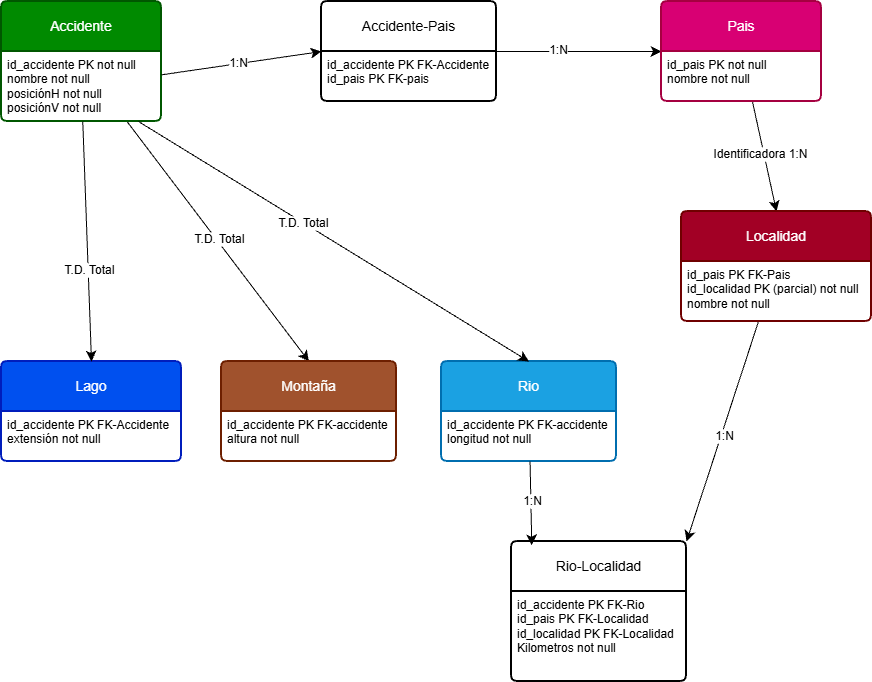

The diagram above was exported from draw.io. Its source (the exported page's mxGraphModel, read from the mxfile embedded in the PNG):
<mxGraphModel dx="1206" dy="880" grid="1" gridSize="10" guides="1" tooltips="1" connect="1" arrows="1" fold="1" page="1" pageScale="1" pageWidth="850" pageHeight="1100" math="0" shadow="0" extFonts="Permanent Marker^https://fonts.googleapis.com/css?family=Permanent+Marker">
  <root>
    <mxCell id="0" />
    <mxCell id="1" parent="0" />
    <mxCell id="f5Y1Wu1sMOw8yf4TocOP-21" edge="1" parent="1" source="f5Y1Wu1sMOw8yf4TocOP-1" style="edgeStyle=none;curved=1;rounded=0;curveGeometry=1;orthogonalLoop=1;jettySize=auto;html=1;entryX=0.5;entryY=0;entryDx=0;entryDy=0;fontSize=12;defaultLabelBackgroundColor=page;startSize=8;endSize=8;" target="f5Y1Wu1sMOw8yf4TocOP-13">
      <mxGeometry relative="1" as="geometry" />
    </mxCell>
    <mxCell id="f5Y1Wu1sMOw8yf4TocOP-29" connectable="0" parent="f5Y1Wu1sMOw8yf4TocOP-21" style="edgeLabel;html=1;align=center;verticalAlign=middle;resizable=0;points=[];inheritText=1;fontSize=12;defaultLabelBackgroundColor=page;" value="T.D. Total" vertex="1">
      <mxGeometry relative="1" x="-0.0122" y="2" as="geometry">
        <mxPoint as="offset" />
      </mxGeometry>
    </mxCell>
    <mxCell id="f5Y1Wu1sMOw8yf4TocOP-1" parent="1" style="swimlane;childLayout=stackLayout;horizontal=1;startSize=50;horizontalStack=0;rounded=1;fontSize=14;fontStyle=0;strokeWidth=2;resizeParent=0;resizeLast=1;shadow=0;dashed=0;align=center;arcSize=4;whiteSpace=wrap;html=1;fillColor=#008a00;fontColor=#ffffff;strokeColor=#005700;" value="Accidente" vertex="1">
      <mxGeometry height="120" width="160" x="90" y="120" as="geometry" />
    </mxCell>
    <mxCell id="f5Y1Wu1sMOw8yf4TocOP-2" parent="f5Y1Wu1sMOw8yf4TocOP-1" style="align=left;strokeColor=none;fillColor=none;spacingLeft=4;spacingRight=4;fontSize=12;verticalAlign=top;rotatable=0;part=1;html=1;whiteSpace=wrap;" value="&lt;span style=&quot;color: light-dark(rgb(0, 0, 0), rgb(102, 255, 102));&quot;&gt;id_accidente PK not null&lt;/span&gt;&lt;div&gt;nombre not null&lt;/div&gt;&lt;div&gt;posiciónH&amp;nbsp;&lt;span style=&quot;background-color: transparent; color: light-dark(#000000, var(--ge-light-color, #ffffff));&quot;&gt;not null&lt;/span&gt;&lt;/div&gt;&lt;div&gt;posiciónV&amp;nbsp;&lt;span style=&quot;background-color: transparent; color: light-dark(#000000, var(--ge-light-color, #ffffff));&quot;&gt;not null&lt;/span&gt;&lt;/div&gt;" vertex="1">
      <mxGeometry height="70" width="160" y="50" as="geometry" />
    </mxCell>
    <mxCell id="f5Y1Wu1sMOw8yf4TocOP-24" edge="1" parent="1" source="f5Y1Wu1sMOw8yf4TocOP-3" style="edgeStyle=none;curved=1;rounded=0;curveGeometry=1;orthogonalLoop=1;jettySize=auto;html=1;entryX=0;entryY=0.5;entryDx=0;entryDy=0;fontSize=12;defaultLabelBackgroundColor=page;startSize=8;endSize=8;" target="f5Y1Wu1sMOw8yf4TocOP-5">
      <mxGeometry relative="1" as="geometry">
        <Array as="points" />
      </mxGeometry>
    </mxCell>
    <mxCell id="f5Y1Wu1sMOw8yf4TocOP-32" connectable="0" parent="f5Y1Wu1sMOw8yf4TocOP-24" style="edgeLabel;html=1;align=center;verticalAlign=middle;resizable=0;points=[];inheritText=1;fontSize=12;defaultLabelBackgroundColor=page;" value="1:N" vertex="1">
      <mxGeometry relative="1" x="-0.2552" y="2" as="geometry">
        <mxPoint as="offset" />
      </mxGeometry>
    </mxCell>
    <mxCell id="f5Y1Wu1sMOw8yf4TocOP-3" parent="1" style="swimlane;childLayout=stackLayout;horizontal=1;startSize=50;horizontalStack=0;rounded=1;fontSize=14;fontStyle=0;strokeWidth=2;resizeParent=0;resizeLast=1;shadow=0;dashed=0;align=center;arcSize=4;whiteSpace=wrap;html=1;" value="Accidente-Pais" vertex="1">
      <mxGeometry height="100" width="175" x="410" y="120" as="geometry" />
    </mxCell>
    <mxCell id="f5Y1Wu1sMOw8yf4TocOP-4" parent="f5Y1Wu1sMOw8yf4TocOP-3" style="align=left;strokeColor=none;fillColor=none;spacingLeft=4;spacingRight=4;fontSize=12;verticalAlign=top;rotatable=0;part=1;html=1;whiteSpace=wrap;" value="&lt;span style=&quot;color: light-dark(rgb(0, 0, 0), rgb(102, 255, 102));&quot;&gt;id_accidente PK FK-Accidente&lt;/span&gt;&lt;div&gt;&lt;span style=&quot;color: light-dark(rgb(0, 0, 0), rgb(255, 153, 255));&quot;&gt;id_pais PK FK-pais&lt;/span&gt;&lt;/div&gt;" vertex="1">
      <mxGeometry height="50" width="175" y="50" as="geometry" />
    </mxCell>
    <mxCell id="f5Y1Wu1sMOw8yf4TocOP-25" edge="1" parent="1" source="f5Y1Wu1sMOw8yf4TocOP-5" style="edgeStyle=none;curved=1;rounded=0;curveGeometry=1;orthogonalLoop=1;jettySize=auto;html=1;entryX=0.5;entryY=0;entryDx=0;entryDy=0;fontSize=12;defaultLabelBackgroundColor=page;startSize=8;endSize=8;" target="f5Y1Wu1sMOw8yf4TocOP-15">
      <mxGeometry relative="1" as="geometry" />
    </mxCell>
    <mxCell id="f5Y1Wu1sMOw8yf4TocOP-35" connectable="0" parent="f5Y1Wu1sMOw8yf4TocOP-25" style="edgeLabel;html=1;align=center;verticalAlign=middle;resizable=0;points=[];inheritText=1;fontSize=12;defaultLabelBackgroundColor=page;" value="Identificadora 1:N" vertex="1">
      <mxGeometry relative="1" x="-0.0621" y="-4" as="geometry">
        <mxPoint as="offset" />
      </mxGeometry>
    </mxCell>
    <mxCell id="f5Y1Wu1sMOw8yf4TocOP-5" parent="1" style="swimlane;childLayout=stackLayout;horizontal=1;startSize=50;horizontalStack=0;rounded=1;fontSize=14;fontStyle=0;strokeWidth=2;resizeParent=0;resizeLast=1;shadow=0;dashed=0;align=center;arcSize=4;whiteSpace=wrap;html=1;fillColor=#d80073;fontColor=#ffffff;strokeColor=#A50040;" value="Pais" vertex="1">
      <mxGeometry height="100" width="160" x="750" y="120" as="geometry" />
    </mxCell>
    <mxCell id="f5Y1Wu1sMOw8yf4TocOP-6" parent="f5Y1Wu1sMOw8yf4TocOP-5" style="align=left;strokeColor=none;fillColor=none;spacingLeft=4;spacingRight=4;fontSize=12;verticalAlign=top;rotatable=0;part=1;html=1;whiteSpace=wrap;" value="&lt;span style=&quot;color: light-dark(rgb(0, 0, 0), rgb(255, 153, 204));&quot;&gt;id_pais PK&amp;nbsp;&lt;/span&gt;not null&lt;div&gt;nombre&amp;nbsp;&lt;span style=&quot;background-color: transparent; color: light-dark(#000000, var(--ge-light-color, #ffffff));&quot;&gt;not null&lt;/span&gt;&lt;/div&gt;" vertex="1">
      <mxGeometry height="50" width="160" y="50" as="geometry" />
    </mxCell>
    <mxCell id="f5Y1Wu1sMOw8yf4TocOP-7" parent="1" style="swimlane;childLayout=stackLayout;horizontal=1;startSize=50;horizontalStack=0;rounded=1;fontSize=14;fontStyle=0;strokeWidth=2;resizeParent=0;resizeLast=1;shadow=0;dashed=0;align=center;arcSize=4;whiteSpace=wrap;html=1;" value="Rio-Localidad" vertex="1">
      <mxGeometry height="140" width="175" x="600" y="660" as="geometry" />
    </mxCell>
    <mxCell id="f5Y1Wu1sMOw8yf4TocOP-8" parent="f5Y1Wu1sMOw8yf4TocOP-7" style="align=left;strokeColor=none;fillColor=none;spacingLeft=4;spacingRight=4;fontSize=12;verticalAlign=top;rotatable=0;part=1;html=1;whiteSpace=wrap;" value="&lt;span style=&quot;color: light-dark(rgb(0, 0, 0), rgb(102, 255, 102));&quot;&gt;id_accidente PK FK-Rio&lt;/span&gt;&lt;div&gt;&lt;span style=&quot;color: light-dark(rgb(0, 0, 0), rgb(255, 153, 204));&quot;&gt;id_pais PK FK-Localidad&lt;/span&gt;&lt;/div&gt;&lt;div&gt;&lt;span style=&quot;color: light-dark(rgb(0, 0, 0), rgb(255, 153, 153));&quot;&gt;id_localidad PK FK-Localidad&lt;/span&gt;&lt;/div&gt;&lt;div&gt;Kilometros&amp;nbsp;&lt;span style=&quot;background-color: transparent; color: light-dark(#000000, var(--ge-light-color, #ffffff));&quot;&gt;not null&lt;/span&gt;&lt;/div&gt;" vertex="1">
      <mxGeometry height="90" width="175" y="50" as="geometry" />
    </mxCell>
    <mxCell id="f5Y1Wu1sMOw8yf4TocOP-9" parent="1" style="swimlane;childLayout=stackLayout;horizontal=1;startSize=50;horizontalStack=0;rounded=1;fontSize=14;fontStyle=0;strokeWidth=2;resizeParent=0;resizeLast=1;shadow=0;dashed=0;align=center;arcSize=4;whiteSpace=wrap;html=1;fillColor=#1ba1e2;fontColor=#ffffff;strokeColor=#006EAF;" value="Rio" vertex="1">
      <mxGeometry height="100" width="175" x="530" y="480" as="geometry" />
    </mxCell>
    <mxCell id="f5Y1Wu1sMOw8yf4TocOP-10" parent="f5Y1Wu1sMOw8yf4TocOP-9" style="align=left;strokeColor=none;fillColor=none;spacingLeft=4;spacingRight=4;fontSize=12;verticalAlign=top;rotatable=0;part=1;html=1;whiteSpace=wrap;" value="&lt;span style=&quot;color: light-dark(rgb(0, 0, 0), rgb(102, 255, 102));&quot;&gt;id_accidente PK FK-accidente&lt;/span&gt;&lt;div&gt;longitud&amp;nbsp;&lt;span style=&quot;background-color: transparent; color: light-dark(#000000, var(--ge-light-color, #ffffff));&quot;&gt;not null&lt;/span&gt;&lt;/div&gt;" vertex="1">
      <mxGeometry height="50" width="175" y="50" as="geometry" />
    </mxCell>
    <mxCell id="f5Y1Wu1sMOw8yf4TocOP-11" parent="1" style="swimlane;childLayout=stackLayout;horizontal=1;startSize=50;horizontalStack=0;rounded=1;fontSize=14;fontStyle=0;strokeWidth=2;resizeParent=0;resizeLast=1;shadow=0;dashed=0;align=center;arcSize=4;whiteSpace=wrap;html=1;fillColor=#0050ef;fontColor=#ffffff;strokeColor=#001DBC;" value="Lago" vertex="1">
      <mxGeometry height="100" width="180" x="90" y="480" as="geometry" />
    </mxCell>
    <mxCell id="f5Y1Wu1sMOw8yf4TocOP-12" parent="f5Y1Wu1sMOw8yf4TocOP-11" style="align=left;strokeColor=none;fillColor=none;spacingLeft=4;spacingRight=4;fontSize=12;verticalAlign=top;rotatable=0;part=1;html=1;whiteSpace=wrap;" value="&lt;span style=&quot;color: light-dark(rgb(0, 0, 0), rgb(102, 255, 102));&quot;&gt;id_accidente PK FK-Accidente&lt;/span&gt;&lt;div&gt;extensión&amp;nbsp;&lt;span style=&quot;background-color: transparent; color: light-dark(#000000, var(--ge-light-color, #ffffff));&quot;&gt;not null&lt;/span&gt;&lt;/div&gt;" vertex="1">
      <mxGeometry height="50" width="180" y="50" as="geometry" />
    </mxCell>
    <mxCell id="f5Y1Wu1sMOw8yf4TocOP-13" parent="1" style="swimlane;childLayout=stackLayout;horizontal=1;startSize=50;horizontalStack=0;rounded=1;fontSize=14;fontStyle=0;strokeWidth=2;resizeParent=0;resizeLast=1;shadow=0;dashed=0;align=center;arcSize=4;whiteSpace=wrap;html=1;fillColor=#a0522d;fontColor=#ffffff;strokeColor=#6D1F00;" value="Montaña" vertex="1">
      <mxGeometry height="100" width="175" x="310" y="480" as="geometry" />
    </mxCell>
    <mxCell id="f5Y1Wu1sMOw8yf4TocOP-14" parent="f5Y1Wu1sMOw8yf4TocOP-13" style="align=left;strokeColor=none;fillColor=none;spacingLeft=4;spacingRight=4;fontSize=12;verticalAlign=top;rotatable=0;part=1;html=1;whiteSpace=wrap;" value="&lt;span style=&quot;color: light-dark(rgb(0, 0, 0), rgb(102, 255, 102));&quot;&gt;id_accidente PK FK-accidente&lt;/span&gt;&lt;div&gt;altura&amp;nbsp;&lt;span style=&quot;background-color: transparent; color: light-dark(#000000, var(--ge-light-color, #ffffff));&quot;&gt;not null&lt;/span&gt;&lt;/div&gt;" vertex="1">
      <mxGeometry height="50" width="175" y="50" as="geometry" />
    </mxCell>
    <mxCell id="f5Y1Wu1sMOw8yf4TocOP-27" edge="1" parent="1" source="f5Y1Wu1sMOw8yf4TocOP-15" style="edgeStyle=none;curved=1;rounded=0;curveGeometry=1;orthogonalLoop=1;jettySize=auto;html=1;entryX=1;entryY=0;entryDx=0;entryDy=0;fontSize=12;defaultLabelBackgroundColor=page;startSize=8;endSize=8;" target="f5Y1Wu1sMOw8yf4TocOP-7">
      <mxGeometry relative="1" as="geometry" />
    </mxCell>
    <mxCell id="f5Y1Wu1sMOw8yf4TocOP-34" connectable="0" parent="f5Y1Wu1sMOw8yf4TocOP-27" style="edgeLabel;html=1;align=center;verticalAlign=middle;resizable=0;points=[];inheritText=1;fontSize=12;defaultLabelBackgroundColor=page;" value="1:N" vertex="1">
      <mxGeometry relative="1" x="0.0397" y="3" as="geometry">
        <mxPoint as="offset" />
      </mxGeometry>
    </mxCell>
    <mxCell id="f5Y1Wu1sMOw8yf4TocOP-15" parent="1" style="swimlane;childLayout=stackLayout;horizontal=1;startSize=50;horizontalStack=0;rounded=1;fontSize=14;fontStyle=0;strokeWidth=2;resizeParent=0;resizeLast=1;shadow=0;dashed=0;align=center;arcSize=4;whiteSpace=wrap;html=1;fillColor=#a20025;fontColor=#ffffff;strokeColor=#6F0000;" value="Localidad" vertex="1">
      <mxGeometry height="110" width="190" x="770" y="330" as="geometry" />
    </mxCell>
    <mxCell id="f5Y1Wu1sMOw8yf4TocOP-16" parent="f5Y1Wu1sMOw8yf4TocOP-15" style="align=left;strokeColor=none;fillColor=none;spacingLeft=4;spacingRight=4;fontSize=12;verticalAlign=top;rotatable=0;part=1;html=1;whiteSpace=wrap;" value="&lt;span style=&quot;color: light-dark(rgb(0, 0, 0), rgb(255, 153, 204));&quot;&gt;id_pais PK FK-Pais&lt;/span&gt;&lt;div&gt;&lt;span style=&quot;color: light-dark(rgb(0, 0, 0), rgb(255, 153, 153));&quot;&gt;id_localidad PK (parcial)&amp;nbsp;&lt;/span&gt;&lt;span style=&quot;background-color: transparent; color: light-dark(#000000, var(--ge-light-color, #ffffff));&quot;&gt;not null&lt;/span&gt;&lt;/div&gt;&lt;div&gt;nombre&amp;nbsp;&lt;span style=&quot;background-color: transparent; color: light-dark(#000000, var(--ge-light-color, #ffffff));&quot;&gt;not null&lt;/span&gt;&lt;/div&gt;" vertex="1">
      <mxGeometry height="60" width="190" y="50" as="geometry" />
    </mxCell>
    <mxCell id="f5Y1Wu1sMOw8yf4TocOP-19" edge="1" parent="1" source="f5Y1Wu1sMOw8yf4TocOP-2" style="edgeStyle=none;curved=1;rounded=0;curveGeometry=1;orthogonalLoop=1;jettySize=auto;html=1;entryX=0.5;entryY=0;entryDx=0;entryDy=0;fontSize=12;defaultLabelBackgroundColor=page;startSize=8;endSize=8;" target="f5Y1Wu1sMOw8yf4TocOP-11">
      <mxGeometry relative="1" as="geometry" />
    </mxCell>
    <mxCell id="f5Y1Wu1sMOw8yf4TocOP-28" connectable="0" parent="f5Y1Wu1sMOw8yf4TocOP-19" style="edgeLabel;html=1;align=center;verticalAlign=middle;resizable=0;points=[];inheritText=1;fontSize=12;defaultLabelBackgroundColor=page;" value="T.D. Total" vertex="1">
      <mxGeometry relative="1" x="0.2411" y="1" as="geometry">
        <mxPoint as="offset" />
      </mxGeometry>
    </mxCell>
    <mxCell id="f5Y1Wu1sMOw8yf4TocOP-22" edge="1" parent="1" source="f5Y1Wu1sMOw8yf4TocOP-2" style="edgeStyle=none;curved=1;rounded=0;curveGeometry=1;orthogonalLoop=1;jettySize=auto;html=1;entryX=0.5;entryY=0;entryDx=0;entryDy=0;fontSize=12;defaultLabelBackgroundColor=page;startSize=8;endSize=8;" target="f5Y1Wu1sMOw8yf4TocOP-9">
      <mxGeometry relative="1" as="geometry" />
    </mxCell>
    <mxCell id="f5Y1Wu1sMOw8yf4TocOP-30" connectable="0" parent="f5Y1Wu1sMOw8yf4TocOP-22" style="edgeLabel;html=1;align=center;verticalAlign=middle;resizable=0;points=[];inheritText=1;fontSize=12;defaultLabelBackgroundColor=page;" value="T.D. Total" vertex="1">
      <mxGeometry relative="1" x="-0.1601" as="geometry">
        <mxPoint as="offset" />
      </mxGeometry>
    </mxCell>
    <mxCell id="f5Y1Wu1sMOw8yf4TocOP-23" edge="1" parent="1" source="f5Y1Wu1sMOw8yf4TocOP-2" style="edgeStyle=none;curved=1;rounded=0;curveGeometry=1;orthogonalLoop=1;jettySize=auto;html=1;entryX=0;entryY=0.5;entryDx=0;entryDy=0;fontSize=12;defaultLabelBackgroundColor=page;startSize=8;endSize=8;" target="f5Y1Wu1sMOw8yf4TocOP-3">
      <mxGeometry relative="1" as="geometry" />
    </mxCell>
    <mxCell id="f5Y1Wu1sMOw8yf4TocOP-31" connectable="0" parent="f5Y1Wu1sMOw8yf4TocOP-23" style="edgeLabel;html=1;align=center;verticalAlign=middle;resizable=0;points=[];inheritText=1;fontSize=12;defaultLabelBackgroundColor=page;" value="1:N" vertex="1">
      <mxGeometry relative="1" x="-0.0494" y="1" as="geometry">
        <mxPoint as="offset" />
      </mxGeometry>
    </mxCell>
    <mxCell id="f5Y1Wu1sMOw8yf4TocOP-26" edge="1" parent="1" source="f5Y1Wu1sMOw8yf4TocOP-9" style="edgeStyle=none;curved=1;rounded=0;curveGeometry=1;orthogonalLoop=1;jettySize=auto;html=1;entryX=0.116;entryY=0.027;entryDx=0;entryDy=0;entryPerimeter=0;fontSize=12;defaultLabelBackgroundColor=page;startSize=8;endSize=8;" target="f5Y1Wu1sMOw8yf4TocOP-7">
      <mxGeometry relative="1" as="geometry" />
    </mxCell>
    <mxCell id="f5Y1Wu1sMOw8yf4TocOP-33" connectable="0" parent="f5Y1Wu1sMOw8yf4TocOP-26" style="edgeLabel;html=1;align=center;verticalAlign=middle;resizable=0;points=[];inheritText=1;fontSize=12;defaultLabelBackgroundColor=page;" value="1:N" vertex="1">
      <mxGeometry relative="1" x="-0.0397" y="1" as="geometry">
        <mxPoint as="offset" />
      </mxGeometry>
    </mxCell>
  </root>
</mxGraphModel>